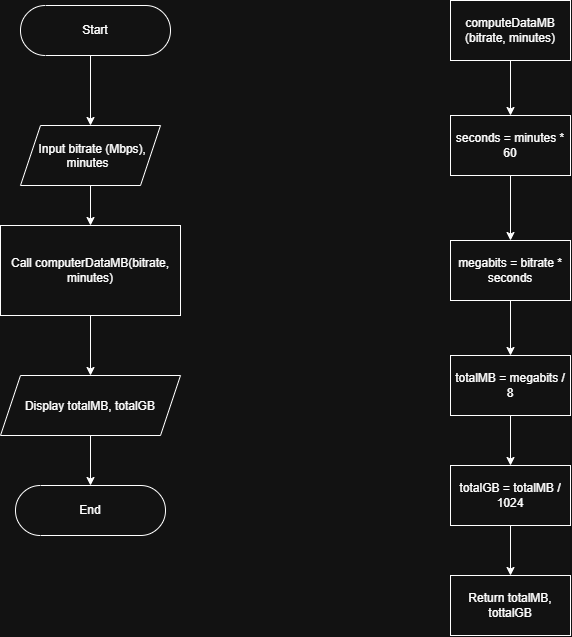

The diagram above was exported from draw.io. Its source (the exported page's mxGraphModel, read from the mxfile embedded in the PNG):
<mxGraphModel dx="1122" dy="742" grid="1" gridSize="10" guides="1" tooltips="1" connect="1" arrows="1" fold="1" page="1" pageScale="1" pageWidth="827" pageHeight="1169" math="0" shadow="0">
  <root>
    <mxCell id="0" />
    <mxCell id="1" parent="0" />
    <mxCell id="nT_VMEh0fsgRMrE9yZRN-10" edge="1" parent="1" source="nT_VMEh0fsgRMrE9yZRN-5" style="edgeStyle=orthogonalEdgeStyle;rounded=0;orthogonalLoop=1;jettySize=auto;html=1;exitX=0.5;exitY=1;exitDx=0;exitDy=0;entryX=0.5;entryY=0;entryDx=0;entryDy=0;" target="nT_VMEh0fsgRMrE9yZRN-9">
      <mxGeometry relative="1" as="geometry" />
    </mxCell>
    <mxCell id="nT_VMEh0fsgRMrE9yZRN-5" parent="1" style="shape=parallelogram;perimeter=parallelogramPerimeter;whiteSpace=wrap;html=1;shapeInside=1;fixedSize=1;" value="Input bitrate (Mbps), minutes" vertex="1">
      <mxGeometry height="60" width="140" x="100" y="220" as="geometry" />
    </mxCell>
    <mxCell id="nT_VMEh0fsgRMrE9yZRN-8" edge="1" parent="1" style="edgeStyle=orthogonalEdgeStyle;rounded=0;orthogonalLoop=1;jettySize=auto;html=1;innerLoopWaypoints=1;exitX=0;exitY=0.5;exitDx=0;exitDy=0;exitPerimeter=0;entryX=1;entryY=0.5;entryDx=0;entryDy=0;entryPerimeter=0;">
      <mxGeometry relative="1" as="geometry">
        <mxPoint x="170" y="150" as="sourcePoint" />
        <mxPoint x="170" y="220" as="targetPoint" />
      </mxGeometry>
    </mxCell>
    <mxCell id="nT_VMEh0fsgRMrE9yZRN-9" parent="1" style="rounded=0;whiteSpace=wrap;html=1;" value="Call computerDataMB(bitrate, minutes)" vertex="1">
      <mxGeometry height="90" width="180" x="80" y="320" as="geometry" />
    </mxCell>
    <mxCell id="nT_VMEh0fsgRMrE9yZRN-11" parent="1" style="shape=parallelogram;perimeter=parallelogramPerimeter;whiteSpace=wrap;html=1;shapeInside=1;fixedSize=1;" value="Display totalMB, totalGB" vertex="1">
      <mxGeometry height="60" width="180" x="80" y="470" as="geometry" />
    </mxCell>
    <mxCell id="nT_VMEh0fsgRMrE9yZRN-12" edge="1" parent="1" source="nT_VMEh0fsgRMrE9yZRN-9" style="edgeStyle=orthogonalEdgeStyle;rounded=0;orthogonalLoop=1;jettySize=auto;html=1;exitX=0.5;exitY=1;exitDx=0;exitDy=0;entryX=0.5;entryY=0;entryDx=0;entryDy=0;" target="nT_VMEh0fsgRMrE9yZRN-11">
      <mxGeometry relative="1" as="geometry" />
    </mxCell>
    <mxCell id="nT_VMEh0fsgRMrE9yZRN-16" parent="1" style="html=1;dashed=0;whiteSpace=wrap;shape=mxgraph.dfd.start" value="Start" vertex="1">
      <mxGeometry height="50" width="150" x="100" y="100" as="geometry" />
    </mxCell>
    <mxCell id="nT_VMEh0fsgRMrE9yZRN-17" parent="1" style="html=1;dashed=0;whiteSpace=wrap;shape=mxgraph.dfd.start" value="End" vertex="1">
      <mxGeometry height="50" width="150" x="95" y="580" as="geometry" />
    </mxCell>
    <mxCell id="nT_VMEh0fsgRMrE9yZRN-18" edge="1" parent="1" source="nT_VMEh0fsgRMrE9yZRN-11" style="edgeStyle=orthogonalEdgeStyle;rounded=0;orthogonalLoop=1;jettySize=auto;html=1;exitX=0.5;exitY=1;exitDx=0;exitDy=0;entryX=0.5;entryY=0.5;entryDx=0;entryDy=-25;entryPerimeter=0;" target="nT_VMEh0fsgRMrE9yZRN-17">
      <mxGeometry relative="1" as="geometry" />
    </mxCell>
    <mxCell id="nT_VMEh0fsgRMrE9yZRN-25" edge="1" parent="1" source="nT_VMEh0fsgRMrE9yZRN-19" style="edgeStyle=orthogonalEdgeStyle;rounded=0;orthogonalLoop=1;jettySize=auto;html=1;exitX=0.5;exitY=1;exitDx=0;exitDy=0;" target="nT_VMEh0fsgRMrE9yZRN-20">
      <mxGeometry relative="1" as="geometry" />
    </mxCell>
    <mxCell id="nT_VMEh0fsgRMrE9yZRN-19" parent="1" style="rounded=0;whiteSpace=wrap;html=1;" value="computeDataMB (bitrate, minutes)" vertex="1">
      <mxGeometry height="60" width="120" x="530" y="95" as="geometry" />
    </mxCell>
    <mxCell id="nT_VMEh0fsgRMrE9yZRN-26" edge="1" parent="1" source="nT_VMEh0fsgRMrE9yZRN-20" style="edgeStyle=orthogonalEdgeStyle;rounded=0;orthogonalLoop=1;jettySize=auto;html=1;exitX=0.5;exitY=1;exitDx=0;exitDy=0;entryX=0.5;entryY=0;entryDx=0;entryDy=0;" target="nT_VMEh0fsgRMrE9yZRN-21">
      <mxGeometry relative="1" as="geometry" />
    </mxCell>
    <mxCell id="nT_VMEh0fsgRMrE9yZRN-20" parent="1" style="rounded=0;whiteSpace=wrap;html=1;" value="seconds = minutes * 60" vertex="1">
      <mxGeometry height="60" width="120" x="530" y="210" as="geometry" />
    </mxCell>
    <mxCell id="nT_VMEh0fsgRMrE9yZRN-27" edge="1" parent="1" source="nT_VMEh0fsgRMrE9yZRN-21" style="edgeStyle=orthogonalEdgeStyle;rounded=0;orthogonalLoop=1;jettySize=auto;html=1;exitX=0.5;exitY=1;exitDx=0;exitDy=0;entryX=0.5;entryY=0;entryDx=0;entryDy=0;" target="nT_VMEh0fsgRMrE9yZRN-22">
      <mxGeometry relative="1" as="geometry" />
    </mxCell>
    <mxCell id="nT_VMEh0fsgRMrE9yZRN-21" parent="1" style="rounded=0;whiteSpace=wrap;html=1;" value="megabits = bitrate * seconds" vertex="1">
      <mxGeometry height="60" width="120" x="530" y="335" as="geometry" />
    </mxCell>
    <mxCell id="nT_VMEh0fsgRMrE9yZRN-29" edge="1" parent="1" source="nT_VMEh0fsgRMrE9yZRN-22" style="edgeStyle=orthogonalEdgeStyle;rounded=0;orthogonalLoop=1;jettySize=auto;html=1;exitX=0.5;exitY=1;exitDx=0;exitDy=0;entryX=0.5;entryY=0;entryDx=0;entryDy=0;" target="nT_VMEh0fsgRMrE9yZRN-24">
      <mxGeometry relative="1" as="geometry" />
    </mxCell>
    <mxCell id="nT_VMEh0fsgRMrE9yZRN-22" parent="1" style="rounded=0;whiteSpace=wrap;html=1;" value="totalMB = megabits / 8" vertex="1">
      <mxGeometry height="60" width="120" x="530" y="450" as="geometry" />
    </mxCell>
    <mxCell id="nT_VMEh0fsgRMrE9yZRN-23" parent="1" style="rounded=0;whiteSpace=wrap;html=1;" value="Return totalMB, tottalGB" vertex="1">
      <mxGeometry height="60" width="120" x="530" y="670" as="geometry" />
    </mxCell>
    <mxCell id="nT_VMEh0fsgRMrE9yZRN-30" edge="1" parent="1" source="nT_VMEh0fsgRMrE9yZRN-24" style="edgeStyle=orthogonalEdgeStyle;rounded=0;orthogonalLoop=1;jettySize=auto;html=1;exitX=0.5;exitY=1;exitDx=0;exitDy=0;entryX=0.5;entryY=0;entryDx=0;entryDy=0;" target="nT_VMEh0fsgRMrE9yZRN-23">
      <mxGeometry relative="1" as="geometry" />
    </mxCell>
    <mxCell id="nT_VMEh0fsgRMrE9yZRN-24" parent="1" style="rounded=0;whiteSpace=wrap;html=1;" value="totalGB = totalMB / 1024" vertex="1">
      <mxGeometry height="60" width="120" x="530" y="560" as="geometry" />
    </mxCell>
  </root>
</mxGraphModel>